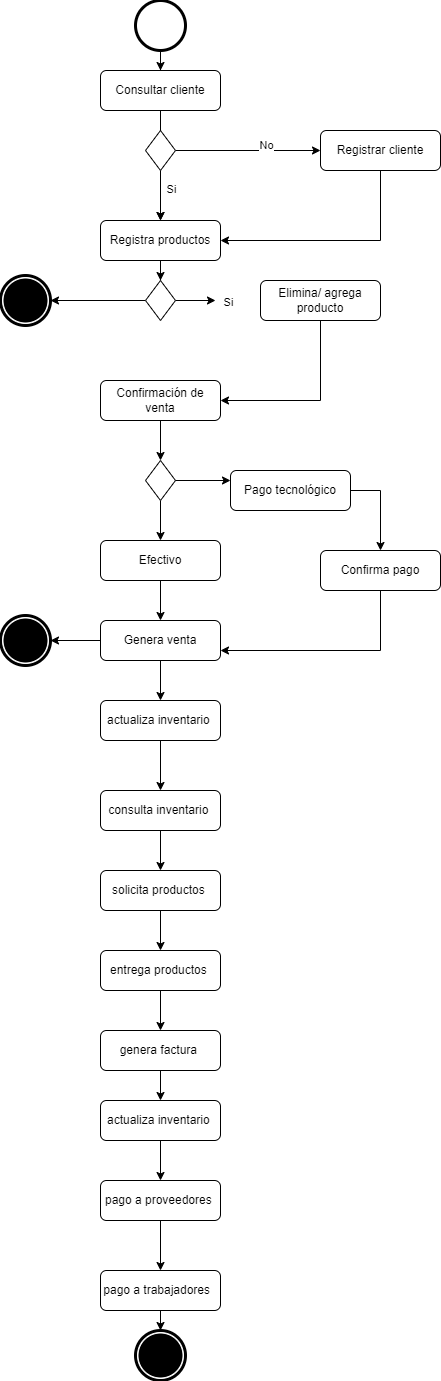

The diagram above was exported from draw.io. Its source (the exported page's mxGraphModel, read from the mxfile embedded in the PNG):
<mxGraphModel dx="1422" dy="762" grid="1" gridSize="10" guides="1" tooltips="1" connect="1" arrows="1" fold="1" page="1" pageScale="1" pageWidth="827" pageHeight="1169" math="0" shadow="0">
  <root>
    <mxCell id="WIyWlLk6GJQsqaUBKTNV-0" />
    <mxCell id="WIyWlLk6GJQsqaUBKTNV-1" parent="WIyWlLk6GJQsqaUBKTNV-0" />
    <mxCell id="pL51x_ZR9ABSP2GO0AMm-19" value="" style="edgeStyle=orthogonalEdgeStyle;rounded=0;orthogonalLoop=1;jettySize=auto;html=1;startArrow=none;" parent="WIyWlLk6GJQsqaUBKTNV-1" source="WIyWlLk6GJQsqaUBKTNV-6" target="WIyWlLk6GJQsqaUBKTNV-11" edge="1">
      <mxGeometry relative="1" as="geometry" />
    </mxCell>
    <mxCell id="WIyWlLk6GJQsqaUBKTNV-3" value="Consultar cliente" style="rounded=1;whiteSpace=wrap;html=1;fontSize=12;glass=0;strokeWidth=1;shadow=0;" parent="WIyWlLk6GJQsqaUBKTNV-1" vertex="1">
      <mxGeometry x="160" y="100" width="120" height="40" as="geometry" />
    </mxCell>
    <mxCell id="pL51x_ZR9ABSP2GO0AMm-1" style="edgeStyle=orthogonalEdgeStyle;rounded=0;orthogonalLoop=1;jettySize=auto;html=1;entryX=0.5;entryY=0;entryDx=0;entryDy=0;" parent="WIyWlLk6GJQsqaUBKTNV-1" source="WIyWlLk6GJQsqaUBKTNV-6" target="WIyWlLk6GJQsqaUBKTNV-11" edge="1">
      <mxGeometry relative="1" as="geometry" />
    </mxCell>
    <mxCell id="pL51x_ZR9ABSP2GO0AMm-2" value="Si" style="edgeLabel;html=1;align=center;verticalAlign=middle;resizable=0;points=[];" parent="pL51x_ZR9ABSP2GO0AMm-1" connectable="0" vertex="1">
      <mxGeometry x="-0.28" y="10" relative="1" as="geometry">
        <mxPoint as="offset" />
      </mxGeometry>
    </mxCell>
    <mxCell id="pL51x_ZR9ABSP2GO0AMm-21" style="edgeStyle=orthogonalEdgeStyle;rounded=0;orthogonalLoop=1;jettySize=auto;html=1;entryX=1;entryY=0.5;entryDx=0;entryDy=0;" parent="WIyWlLk6GJQsqaUBKTNV-1" source="WIyWlLk6GJQsqaUBKTNV-7" target="WIyWlLk6GJQsqaUBKTNV-11" edge="1">
      <mxGeometry relative="1" as="geometry">
        <Array as="points">
          <mxPoint x="440" y="270" />
        </Array>
      </mxGeometry>
    </mxCell>
    <mxCell id="WIyWlLk6GJQsqaUBKTNV-7" value="Registrar cliente" style="rounded=1;whiteSpace=wrap;html=1;fontSize=12;glass=0;strokeWidth=1;shadow=0;" parent="WIyWlLk6GJQsqaUBKTNV-1" vertex="1">
      <mxGeometry x="380" y="160" width="120" height="40" as="geometry" />
    </mxCell>
    <mxCell id="fycQ69dNO0S0oPQefeh6-55" style="edgeStyle=orthogonalEdgeStyle;rounded=0;orthogonalLoop=1;jettySize=auto;html=1;entryX=0.5;entryY=0;entryDx=0;entryDy=0;" parent="WIyWlLk6GJQsqaUBKTNV-1" source="WIyWlLk6GJQsqaUBKTNV-11" target="fycQ69dNO0S0oPQefeh6-0" edge="1">
      <mxGeometry relative="1" as="geometry" />
    </mxCell>
    <mxCell id="WIyWlLk6GJQsqaUBKTNV-11" value="Registra productos" style="rounded=1;whiteSpace=wrap;html=1;fontSize=12;glass=0;strokeWidth=1;shadow=0;" parent="WIyWlLk6GJQsqaUBKTNV-1" vertex="1">
      <mxGeometry x="160" y="250" width="120" height="40" as="geometry" />
    </mxCell>
    <mxCell id="pL51x_ZR9ABSP2GO0AMm-18" value="" style="edgeStyle=orthogonalEdgeStyle;rounded=0;orthogonalLoop=1;jettySize=auto;html=1;" parent="WIyWlLk6GJQsqaUBKTNV-1" source="pL51x_ZR9ABSP2GO0AMm-17" target="WIyWlLk6GJQsqaUBKTNV-3" edge="1">
      <mxGeometry relative="1" as="geometry" />
    </mxCell>
    <mxCell id="pL51x_ZR9ABSP2GO0AMm-17" value="" style="points=[[0.145,0.145,0],[0.5,0,0],[0.855,0.145,0],[1,0.5,0],[0.855,0.855,0],[0.5,1,0],[0.145,0.855,0],[0,0.5,0]];shape=mxgraph.bpmn.event;html=1;verticalLabelPosition=bottom;labelBackgroundColor=#ffffff;verticalAlign=top;align=center;perimeter=ellipsePerimeter;outlineConnect=0;aspect=fixed;outline=end;symbol=terminate2;" parent="WIyWlLk6GJQsqaUBKTNV-1" vertex="1">
      <mxGeometry x="195" y="30" width="50" height="50" as="geometry" />
    </mxCell>
    <mxCell id="pL51x_ZR9ABSP2GO0AMm-22" style="edgeStyle=orthogonalEdgeStyle;rounded=0;orthogonalLoop=1;jettySize=auto;html=1;entryX=0;entryY=0.5;entryDx=0;entryDy=0;" parent="WIyWlLk6GJQsqaUBKTNV-1" source="WIyWlLk6GJQsqaUBKTNV-6" target="WIyWlLk6GJQsqaUBKTNV-7" edge="1">
      <mxGeometry relative="1" as="geometry" />
    </mxCell>
    <mxCell id="pL51x_ZR9ABSP2GO0AMm-25" value="No" style="edgeLabel;html=1;align=center;verticalAlign=middle;resizable=0;points=[];" parent="pL51x_ZR9ABSP2GO0AMm-22" connectable="0" vertex="1">
      <mxGeometry x="0.2414" y="6" relative="1" as="geometry">
        <mxPoint as="offset" />
      </mxGeometry>
    </mxCell>
    <mxCell id="WIyWlLk6GJQsqaUBKTNV-6" value="" style="rhombus;whiteSpace=wrap;html=1;shadow=0;fontFamily=Helvetica;fontSize=12;align=center;strokeWidth=1;spacing=6;spacingTop=-4;" parent="WIyWlLk6GJQsqaUBKTNV-1" vertex="1">
      <mxGeometry x="205" y="160" width="30" height="40" as="geometry" />
    </mxCell>
    <mxCell id="pL51x_ZR9ABSP2GO0AMm-20" value="" style="edgeStyle=orthogonalEdgeStyle;rounded=0;orthogonalLoop=1;jettySize=auto;html=1;endArrow=none;" parent="WIyWlLk6GJQsqaUBKTNV-1" source="WIyWlLk6GJQsqaUBKTNV-3" target="WIyWlLk6GJQsqaUBKTNV-6" edge="1">
      <mxGeometry relative="1" as="geometry">
        <mxPoint x="220" y="140" as="sourcePoint" />
        <mxPoint x="220" y="250" as="targetPoint" />
      </mxGeometry>
    </mxCell>
    <mxCell id="pL51x_ZR9ABSP2GO0AMm-29" value="" style="edgeStyle=orthogonalEdgeStyle;rounded=0;orthogonalLoop=1;jettySize=auto;html=1;" parent="WIyWlLk6GJQsqaUBKTNV-1" source="pL51x_ZR9ABSP2GO0AMm-26" edge="1">
      <mxGeometry relative="1" as="geometry">
        <mxPoint x="220" y="490" as="targetPoint" />
      </mxGeometry>
    </mxCell>
    <mxCell id="pL51x_ZR9ABSP2GO0AMm-31" value="" style="edgeStyle=orthogonalEdgeStyle;rounded=0;orthogonalLoop=1;jettySize=auto;html=1;" parent="WIyWlLk6GJQsqaUBKTNV-1" target="pL51x_ZR9ABSP2GO0AMm-30" edge="1">
      <mxGeometry relative="1" as="geometry">
        <mxPoint x="220" y="530" as="sourcePoint" />
      </mxGeometry>
    </mxCell>
    <mxCell id="fycQ69dNO0S0oPQefeh6-17" style="edgeStyle=orthogonalEdgeStyle;rounded=0;orthogonalLoop=1;jettySize=auto;html=1;exitX=0.5;exitY=1;exitDx=0;exitDy=0;" parent="WIyWlLk6GJQsqaUBKTNV-1" source="pL51x_ZR9ABSP2GO0AMm-30" target="fycQ69dNO0S0oPQefeh6-15" edge="1">
      <mxGeometry relative="1" as="geometry" />
    </mxCell>
    <mxCell id="pL51x_ZR9ABSP2GO0AMm-30" value="Efectivo" style="rounded=1;whiteSpace=wrap;html=1;fontSize=12;glass=0;strokeWidth=1;shadow=0;" parent="WIyWlLk6GJQsqaUBKTNV-1" vertex="1">
      <mxGeometry x="160" y="570" width="120" height="40" as="geometry" />
    </mxCell>
    <mxCell id="pL51x_ZR9ABSP2GO0AMm-33" value="" style="points=[[0.145,0.145,0],[0.5,0,0],[0.855,0.145,0],[1,0.5,0],[0.855,0.855,0],[0.5,1,0],[0.145,0.855,0],[0,0.5,0]];shape=mxgraph.bpmn.event;html=1;verticalLabelPosition=bottom;labelBackgroundColor=#ffffff;verticalAlign=top;align=center;perimeter=ellipsePerimeter;outlineConnect=0;aspect=fixed;outline=end;symbol=terminate;" parent="WIyWlLk6GJQsqaUBKTNV-1" vertex="1">
      <mxGeometry x="60" y="645" width="50" height="50" as="geometry" />
    </mxCell>
    <mxCell id="fycQ69dNO0S0oPQefeh6-22" style="edgeStyle=orthogonalEdgeStyle;rounded=0;orthogonalLoop=1;jettySize=auto;html=1;entryX=0.5;entryY=0;entryDx=0;entryDy=0;" parent="WIyWlLk6GJQsqaUBKTNV-1" source="pL51x_ZR9ABSP2GO0AMm-36" target="fycQ69dNO0S0oPQefeh6-18" edge="1">
      <mxGeometry relative="1" as="geometry">
        <Array as="points">
          <mxPoint x="440" y="520" />
        </Array>
      </mxGeometry>
    </mxCell>
    <mxCell id="pL51x_ZR9ABSP2GO0AMm-36" value="Pago tecnológico" style="rounded=1;whiteSpace=wrap;html=1;fontSize=12;glass=0;strokeWidth=1;shadow=0;" parent="WIyWlLk6GJQsqaUBKTNV-1" vertex="1">
      <mxGeometry x="290" y="500" width="120" height="40" as="geometry" />
    </mxCell>
    <mxCell id="fycQ69dNO0S0oPQefeh6-30" style="edgeStyle=orthogonalEdgeStyle;rounded=0;orthogonalLoop=1;jettySize=auto;html=1;" parent="WIyWlLk6GJQsqaUBKTNV-1" source="pL51x_ZR9ABSP2GO0AMm-38" target="fycQ69dNO0S0oPQefeh6-27" edge="1">
      <mxGeometry relative="1" as="geometry" />
    </mxCell>
    <mxCell id="pL51x_ZR9ABSP2GO0AMm-38" value="consulta inventario&amp;nbsp;" style="rounded=1;whiteSpace=wrap;html=1;fontSize=12;glass=0;strokeWidth=1;shadow=0;" parent="WIyWlLk6GJQsqaUBKTNV-1" vertex="1">
      <mxGeometry x="160" y="820" width="120" height="40" as="geometry" />
    </mxCell>
    <mxCell id="fycQ69dNO0S0oPQefeh6-4" style="edgeStyle=orthogonalEdgeStyle;rounded=0;orthogonalLoop=1;jettySize=auto;html=1;exitX=1;exitY=0.5;exitDx=0;exitDy=0;" parent="WIyWlLk6GJQsqaUBKTNV-1" source="fycQ69dNO0S0oPQefeh6-0" edge="1">
      <mxGeometry relative="1" as="geometry">
        <mxPoint x="275" y="330" as="targetPoint" />
      </mxGeometry>
    </mxCell>
    <mxCell id="fycQ69dNO0S0oPQefeh6-54" style="edgeStyle=orthogonalEdgeStyle;rounded=0;orthogonalLoop=1;jettySize=auto;html=1;entryX=1;entryY=0.5;entryDx=0;entryDy=0;entryPerimeter=0;" parent="WIyWlLk6GJQsqaUBKTNV-1" source="fycQ69dNO0S0oPQefeh6-0" target="fycQ69dNO0S0oPQefeh6-52" edge="1">
      <mxGeometry relative="1" as="geometry" />
    </mxCell>
    <mxCell id="fycQ69dNO0S0oPQefeh6-0" value="" style="rhombus;whiteSpace=wrap;html=1;shadow=0;fontFamily=Helvetica;fontSize=12;align=center;strokeWidth=1;spacing=6;spacingTop=-4;" parent="WIyWlLk6GJQsqaUBKTNV-1" vertex="1">
      <mxGeometry x="205" y="310" width="30" height="40" as="geometry" />
    </mxCell>
    <mxCell id="fycQ69dNO0S0oPQefeh6-6" value="Si" style="edgeLabel;html=1;align=center;verticalAlign=middle;resizable=0;points=[];" parent="WIyWlLk6GJQsqaUBKTNV-1" connectable="0" vertex="1">
      <mxGeometry x="240" y="228" as="geometry">
        <mxPoint x="47" y="103" as="offset" />
      </mxGeometry>
    </mxCell>
    <mxCell id="fycQ69dNO0S0oPQefeh6-7" value="Elimina/ agrega producto" style="rounded=1;whiteSpace=wrap;html=1;fontSize=12;glass=0;strokeWidth=1;shadow=0;" parent="WIyWlLk6GJQsqaUBKTNV-1" vertex="1">
      <mxGeometry x="320" y="310" width="120" height="40" as="geometry" />
    </mxCell>
    <mxCell id="pL51x_ZR9ABSP2GO0AMm-26" value="Confirmación de venta" style="rounded=1;whiteSpace=wrap;html=1;fontSize=12;glass=0;strokeWidth=1;shadow=0;" parent="WIyWlLk6GJQsqaUBKTNV-1" vertex="1">
      <mxGeometry x="160" y="410" width="120" height="40" as="geometry" />
    </mxCell>
    <mxCell id="fycQ69dNO0S0oPQefeh6-12" style="edgeStyle=orthogonalEdgeStyle;rounded=0;orthogonalLoop=1;jettySize=auto;html=1;entryX=1;entryY=0.5;entryDx=0;entryDy=0;exitX=0.5;exitY=1;exitDx=0;exitDy=0;" parent="WIyWlLk6GJQsqaUBKTNV-1" source="fycQ69dNO0S0oPQefeh6-7" edge="1">
      <mxGeometry relative="1" as="geometry">
        <Array as="points">
          <mxPoint x="380" y="430" />
        </Array>
        <mxPoint x="440" y="360" as="sourcePoint" />
        <mxPoint x="280" y="430" as="targetPoint" />
      </mxGeometry>
    </mxCell>
    <mxCell id="fycQ69dNO0S0oPQefeh6-14" style="edgeStyle=orthogonalEdgeStyle;rounded=0;orthogonalLoop=1;jettySize=auto;html=1;exitX=1;exitY=0.5;exitDx=0;exitDy=0;entryX=0;entryY=0.25;entryDx=0;entryDy=0;" parent="WIyWlLk6GJQsqaUBKTNV-1" source="fycQ69dNO0S0oPQefeh6-13" target="pL51x_ZR9ABSP2GO0AMm-36" edge="1">
      <mxGeometry relative="1" as="geometry" />
    </mxCell>
    <mxCell id="fycQ69dNO0S0oPQefeh6-13" value="" style="rhombus;whiteSpace=wrap;html=1;shadow=0;fontFamily=Helvetica;fontSize=12;align=center;strokeWidth=1;spacing=6;spacingTop=-4;" parent="WIyWlLk6GJQsqaUBKTNV-1" vertex="1">
      <mxGeometry x="205" y="490" width="30" height="40" as="geometry" />
    </mxCell>
    <mxCell id="fycQ69dNO0S0oPQefeh6-25" style="edgeStyle=orthogonalEdgeStyle;rounded=0;orthogonalLoop=1;jettySize=auto;html=1;" parent="WIyWlLk6GJQsqaUBKTNV-1" source="fycQ69dNO0S0oPQefeh6-15" target="fycQ69dNO0S0oPQefeh6-24" edge="1">
      <mxGeometry relative="1" as="geometry" />
    </mxCell>
    <mxCell id="fycQ69dNO0S0oPQefeh6-26" style="edgeStyle=orthogonalEdgeStyle;rounded=0;orthogonalLoop=1;jettySize=auto;html=1;entryX=1;entryY=0.5;entryDx=0;entryDy=0;entryPerimeter=0;" parent="WIyWlLk6GJQsqaUBKTNV-1" source="fycQ69dNO0S0oPQefeh6-15" target="pL51x_ZR9ABSP2GO0AMm-33" edge="1">
      <mxGeometry relative="1" as="geometry" />
    </mxCell>
    <mxCell id="fycQ69dNO0S0oPQefeh6-15" value="Genera venta" style="rounded=1;whiteSpace=wrap;html=1;fontSize=12;glass=0;strokeWidth=1;shadow=0;" parent="WIyWlLk6GJQsqaUBKTNV-1" vertex="1">
      <mxGeometry x="160" y="650" width="120" height="40" as="geometry" />
    </mxCell>
    <mxCell id="fycQ69dNO0S0oPQefeh6-23" style="edgeStyle=orthogonalEdgeStyle;rounded=0;orthogonalLoop=1;jettySize=auto;html=1;entryX=1;entryY=0.75;entryDx=0;entryDy=0;" parent="WIyWlLk6GJQsqaUBKTNV-1" source="fycQ69dNO0S0oPQefeh6-18" target="fycQ69dNO0S0oPQefeh6-15" edge="1">
      <mxGeometry relative="1" as="geometry">
        <Array as="points">
          <mxPoint x="440" y="680" />
        </Array>
      </mxGeometry>
    </mxCell>
    <mxCell id="fycQ69dNO0S0oPQefeh6-18" value="Confirma pago" style="rounded=1;whiteSpace=wrap;html=1;fontSize=12;glass=0;strokeWidth=1;shadow=0;" parent="WIyWlLk6GJQsqaUBKTNV-1" vertex="1">
      <mxGeometry x="380" y="580" width="120" height="40" as="geometry" />
    </mxCell>
    <mxCell id="fycQ69dNO0S0oPQefeh6-29" style="edgeStyle=orthogonalEdgeStyle;rounded=0;orthogonalLoop=1;jettySize=auto;html=1;" parent="WIyWlLk6GJQsqaUBKTNV-1" source="fycQ69dNO0S0oPQefeh6-24" target="pL51x_ZR9ABSP2GO0AMm-38" edge="1">
      <mxGeometry relative="1" as="geometry" />
    </mxCell>
    <mxCell id="fycQ69dNO0S0oPQefeh6-24" value="actualiza inventario&amp;nbsp;" style="rounded=1;whiteSpace=wrap;html=1;fontSize=12;glass=0;strokeWidth=1;shadow=0;" parent="WIyWlLk6GJQsqaUBKTNV-1" vertex="1">
      <mxGeometry x="160" y="730" width="120" height="40" as="geometry" />
    </mxCell>
    <mxCell id="fycQ69dNO0S0oPQefeh6-32" style="edgeStyle=orthogonalEdgeStyle;rounded=0;orthogonalLoop=1;jettySize=auto;html=1;entryX=0.5;entryY=0;entryDx=0;entryDy=0;" parent="WIyWlLk6GJQsqaUBKTNV-1" source="fycQ69dNO0S0oPQefeh6-27" target="fycQ69dNO0S0oPQefeh6-31" edge="1">
      <mxGeometry relative="1" as="geometry" />
    </mxCell>
    <mxCell id="fycQ69dNO0S0oPQefeh6-27" value="solicita productos&amp;nbsp;" style="rounded=1;whiteSpace=wrap;html=1;fontSize=12;glass=0;strokeWidth=1;shadow=0;" parent="WIyWlLk6GJQsqaUBKTNV-1" vertex="1">
      <mxGeometry x="160" y="900" width="120" height="40" as="geometry" />
    </mxCell>
    <mxCell id="fycQ69dNO0S0oPQefeh6-34" style="edgeStyle=orthogonalEdgeStyle;rounded=0;orthogonalLoop=1;jettySize=auto;html=1;entryX=0.5;entryY=0;entryDx=0;entryDy=0;" parent="WIyWlLk6GJQsqaUBKTNV-1" source="fycQ69dNO0S0oPQefeh6-31" target="fycQ69dNO0S0oPQefeh6-33" edge="1">
      <mxGeometry relative="1" as="geometry" />
    </mxCell>
    <mxCell id="fycQ69dNO0S0oPQefeh6-31" value="entrega productos&amp;nbsp;" style="rounded=1;whiteSpace=wrap;html=1;fontSize=12;glass=0;strokeWidth=1;shadow=0;" parent="WIyWlLk6GJQsqaUBKTNV-1" vertex="1">
      <mxGeometry x="160" y="980" width="120" height="40" as="geometry" />
    </mxCell>
    <mxCell id="fycQ69dNO0S0oPQefeh6-36" style="edgeStyle=orthogonalEdgeStyle;rounded=0;orthogonalLoop=1;jettySize=auto;html=1;entryX=0.5;entryY=0;entryDx=0;entryDy=0;" parent="WIyWlLk6GJQsqaUBKTNV-1" source="fycQ69dNO0S0oPQefeh6-33" target="fycQ69dNO0S0oPQefeh6-35" edge="1">
      <mxGeometry relative="1" as="geometry" />
    </mxCell>
    <mxCell id="fycQ69dNO0S0oPQefeh6-33" value="genera factura&amp;nbsp;" style="rounded=1;whiteSpace=wrap;html=1;fontSize=12;glass=0;strokeWidth=1;shadow=0;" parent="WIyWlLk6GJQsqaUBKTNV-1" vertex="1">
      <mxGeometry x="160" y="1060" width="120" height="40" as="geometry" />
    </mxCell>
    <mxCell id="fycQ69dNO0S0oPQefeh6-38" style="edgeStyle=orthogonalEdgeStyle;rounded=0;orthogonalLoop=1;jettySize=auto;html=1;entryX=0.5;entryY=0;entryDx=0;entryDy=0;" parent="WIyWlLk6GJQsqaUBKTNV-1" source="fycQ69dNO0S0oPQefeh6-35" target="fycQ69dNO0S0oPQefeh6-37" edge="1">
      <mxGeometry relative="1" as="geometry" />
    </mxCell>
    <mxCell id="fycQ69dNO0S0oPQefeh6-35" value="actualiza inventario&amp;nbsp;" style="rounded=1;whiteSpace=wrap;html=1;fontSize=12;glass=0;strokeWidth=1;shadow=0;" parent="WIyWlLk6GJQsqaUBKTNV-1" vertex="1">
      <mxGeometry x="160" y="1130" width="120" height="40" as="geometry" />
    </mxCell>
    <mxCell id="fycQ69dNO0S0oPQefeh6-40" style="edgeStyle=orthogonalEdgeStyle;rounded=0;orthogonalLoop=1;jettySize=auto;html=1;entryX=0.5;entryY=0;entryDx=0;entryDy=0;" parent="WIyWlLk6GJQsqaUBKTNV-1" source="fycQ69dNO0S0oPQefeh6-37" target="fycQ69dNO0S0oPQefeh6-39" edge="1">
      <mxGeometry relative="1" as="geometry" />
    </mxCell>
    <mxCell id="fycQ69dNO0S0oPQefeh6-37" value="pago a proveedores&amp;nbsp;" style="rounded=1;whiteSpace=wrap;html=1;fontSize=12;glass=0;strokeWidth=1;shadow=0;" parent="WIyWlLk6GJQsqaUBKTNV-1" vertex="1">
      <mxGeometry x="160" y="1210" width="120" height="40" as="geometry" />
    </mxCell>
    <mxCell id="fycQ69dNO0S0oPQefeh6-42" style="edgeStyle=orthogonalEdgeStyle;rounded=0;orthogonalLoop=1;jettySize=auto;html=1;" parent="WIyWlLk6GJQsqaUBKTNV-1" source="fycQ69dNO0S0oPQefeh6-39" edge="1">
      <mxGeometry relative="1" as="geometry">
        <mxPoint x="220" y="1360" as="targetPoint" />
      </mxGeometry>
    </mxCell>
    <mxCell id="fycQ69dNO0S0oPQefeh6-39" value="pago a trabajadores&amp;nbsp;&amp;nbsp;" style="rounded=1;whiteSpace=wrap;html=1;fontSize=12;glass=0;strokeWidth=1;shadow=0;" parent="WIyWlLk6GJQsqaUBKTNV-1" vertex="1">
      <mxGeometry x="160" y="1300" width="120" height="40" as="geometry" />
    </mxCell>
    <mxCell id="fycQ69dNO0S0oPQefeh6-43" value="" style="points=[[0.145,0.145,0],[0.5,0,0],[0.855,0.145,0],[1,0.5,0],[0.855,0.855,0],[0.5,1,0],[0.145,0.855,0],[0,0.5,0]];shape=mxgraph.bpmn.event;html=1;verticalLabelPosition=bottom;labelBackgroundColor=#ffffff;verticalAlign=top;align=center;perimeter=ellipsePerimeter;outlineConnect=0;aspect=fixed;outline=end;symbol=terminate;" parent="WIyWlLk6GJQsqaUBKTNV-1" vertex="1">
      <mxGeometry x="195" y="1360" width="50" height="50" as="geometry" />
    </mxCell>
    <mxCell id="fycQ69dNO0S0oPQefeh6-52" value="" style="points=[[0.145,0.145,0],[0.5,0,0],[0.855,0.145,0],[1,0.5,0],[0.855,0.855,0],[0.5,1,0],[0.145,0.855,0],[0,0.5,0]];shape=mxgraph.bpmn.event;html=1;verticalLabelPosition=bottom;labelBackgroundColor=#ffffff;verticalAlign=top;align=center;perimeter=ellipsePerimeter;outlineConnect=0;aspect=fixed;outline=end;symbol=terminate;" parent="WIyWlLk6GJQsqaUBKTNV-1" vertex="1">
      <mxGeometry x="60" y="305" width="50" height="50" as="geometry" />
    </mxCell>
  </root>
</mxGraphModel>